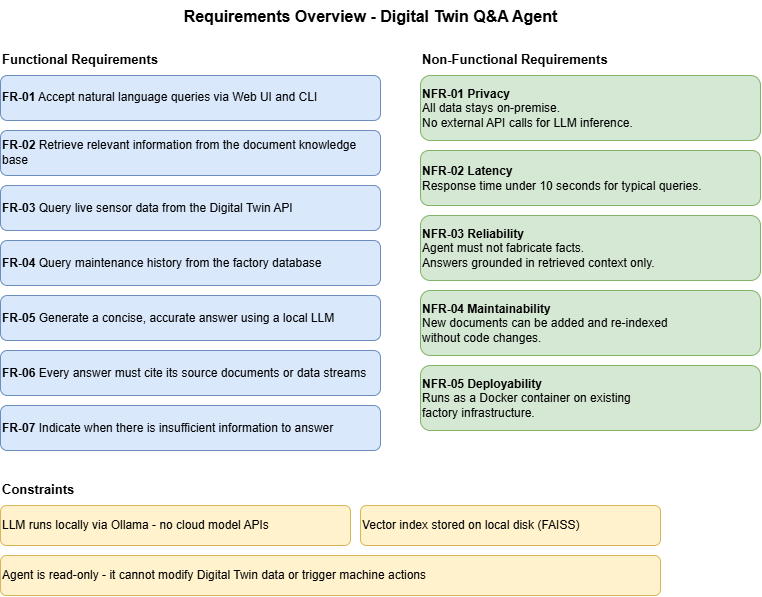

The diagram above was exported from draw.io. Its source (the exported page's mxGraphModel, read from the mxfile embedded in the PNG):
<mxGraphModel dx="1170" dy="639" grid="1" gridSize="10" guides="1" tooltips="1" connect="1" arrows="1" fold="1" page="1" pageScale="1" pageWidth="827" pageHeight="1169" math="0" shadow="0">
  <root>
    <mxCell id="0" />
    <mxCell id="1" parent="0" />
    <mxCell id="t1" parent="1" style="text;html=1;align=center;fontSize=16;fontStyle=1;strokeColor=none;fillColor=none;" value="Requirements Overview - Digital Twin Q&amp;amp;A Agent" vertex="1">
      <mxGeometry height="30" width="660" x="80" y="15" as="geometry" />
    </mxCell>
    <mxCell id="fr_hdr" parent="1" style="text;html=1;align=left;fontSize=13;fontStyle=1;strokeColor=none;fillColor=none;" value="Functional Requirements" vertex="1">
      <mxGeometry height="25" width="260" x="40" y="60" as="geometry" />
    </mxCell>
    <mxCell id="fr1" parent="1" style="rounded=1;whiteSpace=wrap;html=1;fillColor=#dae8fc;strokeColor=#6c8ebf;fontSize=12;align=left;" value="&lt;b&gt;FR-01&lt;/b&gt; Accept natural language queries via Web UI and CLI" vertex="1">
      <mxGeometry height="45" width="380" x="40" y="90" as="geometry" />
    </mxCell>
    <mxCell id="fr2" parent="1" style="rounded=1;whiteSpace=wrap;html=1;fillColor=#dae8fc;strokeColor=#6c8ebf;fontSize=12;align=left;" value="&lt;b&gt;FR-02&lt;/b&gt; Retrieve relevant information from the document knowledge base" vertex="1">
      <mxGeometry height="45" width="380" x="40" y="145" as="geometry" />
    </mxCell>
    <mxCell id="fr3" parent="1" style="rounded=1;whiteSpace=wrap;html=1;fillColor=#dae8fc;strokeColor=#6c8ebf;fontSize=12;align=left;" value="&lt;b&gt;FR-03&lt;/b&gt; Query live sensor data from the Digital Twin API" vertex="1">
      <mxGeometry height="45" width="380" x="40" y="200" as="geometry" />
    </mxCell>
    <mxCell id="fr4" parent="1" style="rounded=1;whiteSpace=wrap;html=1;fillColor=#dae8fc;strokeColor=#6c8ebf;fontSize=12;align=left;" value="&lt;b&gt;FR-04&lt;/b&gt; Query maintenance history from the factory database" vertex="1">
      <mxGeometry height="45" width="380" x="40" y="255" as="geometry" />
    </mxCell>
    <mxCell id="fr5" parent="1" style="rounded=1;whiteSpace=wrap;html=1;fillColor=#dae8fc;strokeColor=#6c8ebf;fontSize=12;align=left;" value="&lt;b&gt;FR-05&lt;/b&gt; Generate a concise, accurate answer using a local LLM" vertex="1">
      <mxGeometry height="45" width="380" x="40" y="310" as="geometry" />
    </mxCell>
    <mxCell id="fr6" parent="1" style="rounded=1;whiteSpace=wrap;html=1;fillColor=#dae8fc;strokeColor=#6c8ebf;fontSize=12;align=left;" value="&lt;b&gt;FR-06&lt;/b&gt; Every answer must cite its source documents or data streams" vertex="1">
      <mxGeometry height="45" width="380" x="40" y="365" as="geometry" />
    </mxCell>
    <mxCell id="fr7" parent="1" style="rounded=1;whiteSpace=wrap;html=1;fillColor=#dae8fc;strokeColor=#6c8ebf;fontSize=12;align=left;" value="&lt;b&gt;FR-07&lt;/b&gt; Indicate when there is insufficient information to answer" vertex="1">
      <mxGeometry height="45" width="380" x="40" y="420" as="geometry" />
    </mxCell>
    <mxCell id="nfr_hdr" parent="1" style="text;html=1;align=left;fontSize=13;fontStyle=1;strokeColor=none;fillColor=none;" value="Non-Functional Requirements" vertex="1">
      <mxGeometry height="25" width="300" x="460" y="60" as="geometry" />
    </mxCell>
    <mxCell id="nfr1" parent="1" style="rounded=1;whiteSpace=wrap;html=1;fillColor=#d5e8d4;strokeColor=#82b366;fontSize=12;align=left;" value="&lt;b&gt;NFR-01 Privacy&lt;/b&gt;&#10;All data stays on-premise.&#10;No external API calls for LLM inference." vertex="1">
      <mxGeometry height="65" width="340" x="460" y="90" as="geometry" />
    </mxCell>
    <mxCell id="nfr2" parent="1" style="rounded=1;whiteSpace=wrap;html=1;fillColor=#d5e8d4;strokeColor=#82b366;fontSize=12;align=left;" value="&lt;b&gt;NFR-02 Latency&lt;/b&gt;&#10;Response time under 10 seconds for typical queries." vertex="1">
      <mxGeometry height="55" width="340" x="460" y="165" as="geometry" />
    </mxCell>
    <mxCell id="nfr3" parent="1" style="rounded=1;whiteSpace=wrap;html=1;fillColor=#d5e8d4;strokeColor=#82b366;fontSize=12;align=left;" value="&lt;b&gt;NFR-03 Reliability&lt;/b&gt;&#10;Agent must not fabricate facts.&#10;Answers grounded in retrieved context only." vertex="1">
      <mxGeometry height="65" width="340" x="460" y="230" as="geometry" />
    </mxCell>
    <mxCell id="nfr4" parent="1" style="rounded=1;whiteSpace=wrap;html=1;fillColor=#d5e8d4;strokeColor=#82b366;fontSize=12;align=left;" value="&lt;b&gt;NFR-04 Maintainability&lt;/b&gt;&#10;New documents can be added and re-indexed&#10;without code changes." vertex="1">
      <mxGeometry height="65" width="340" x="460" y="305" as="geometry" />
    </mxCell>
    <mxCell id="nfr5" parent="1" style="rounded=1;whiteSpace=wrap;html=1;fillColor=#d5e8d4;strokeColor=#82b366;fontSize=12;align=left;" value="&lt;b&gt;NFR-05 Deployability&lt;/b&gt;&#10;Runs as a Docker container on existing&#10;factory infrastructure." vertex="1">
      <mxGeometry height="65" width="340" x="460" y="380" as="geometry" />
    </mxCell>
    <mxCell id="con_hdr" parent="1" style="text;html=1;align=left;fontSize=13;fontStyle=1;strokeColor=none;fillColor=none;" value="Constraints" vertex="1">
      <mxGeometry height="25" width="200" x="40" y="490" as="geometry" />
    </mxCell>
    <mxCell id="con1" parent="1" style="rounded=1;whiteSpace=wrap;html=1;fillColor=#fff2cc;strokeColor=#d6b656;fontSize=12;align=left;" value="LLM runs locally via Ollama - no cloud model APIs" vertex="1">
      <mxGeometry height="40" width="350" x="40" y="520" as="geometry" />
    </mxCell>
    <mxCell id="con2" parent="1" style="rounded=1;whiteSpace=wrap;html=1;fillColor=#fff2cc;strokeColor=#d6b656;fontSize=12;align=left;" value="Vector index stored on local disk (FAISS)" vertex="1">
      <mxGeometry height="40" width="300" x="400" y="520" as="geometry" />
    </mxCell>
    <mxCell id="con3" parent="1" style="rounded=1;whiteSpace=wrap;html=1;fillColor=#fff2cc;strokeColor=#d6b656;fontSize=12;align=left;" value="Agent is read-only - it cannot modify Digital Twin data or trigger machine actions" vertex="1">
      <mxGeometry height="40" width="660" x="40" y="570" as="geometry" />
    </mxCell>
  </root>
</mxGraphModel>